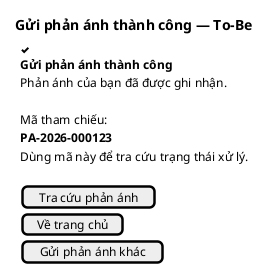

The diagram above was rendered by PlantUML. Its source (embedded in the PNG):
@startsalt
title Gửi phản ánh thành công — To-Be
{
<&check>
  <b>Gửi phản ánh thành công</b>
  Phản ánh của bạn đã được ghi nhận.
  .
  Mã tham chiếu:
  <b>PA-2026-000123</b>
  Dùng mã này để tra cứu trạng thái xử lý.
  .
  [Tra cứu phản ánh]
  [Về trang chủ]
  [Gửi phản ánh khác]
}
@endsalt